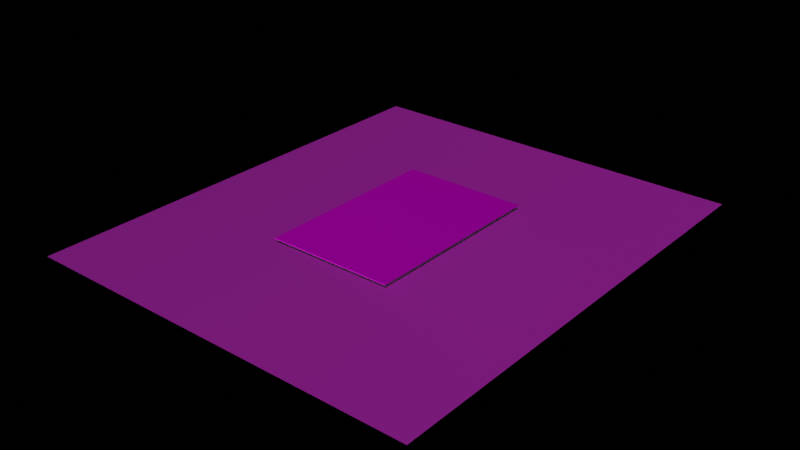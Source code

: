 # Source: floor_pbr_textedit.blend  (saved by Blender 3.2.14; exported with 4.5.12 LTS)
import bpy
from mathutils import Matrix  # noqa: F401  (used for matrix-valued properties, if any)

bpy.ops.wm.read_factory_settings(use_empty=True)
scene = bpy.context.scene
scene.name = 'Scene'

# ---- collections
col_walls = bpy.data.collections.new('walls'); scene.collection.children.link(col_walls)

# ---- images (referenced by path relative to the original .blend; pixels are not part of the script)
import os
ASSET_DIR = os.environ.get("B2B_ASSET_DIR", "")  # directory of the original .blend (textures are referenced by path, not embedded)
HERE = os.path.dirname(os.path.abspath(__file__))  # packed textures are extracted next to this script under _unpacked/

def load_image(name, relpath, width, height, colorspace="sRGB"):
    """Load a texture the original file referenced (path relative to the .blend, or extracted next to this script)."""
    p = next((c for c in (os.path.join(HERE, relpath), os.path.join(ASSET_DIR, relpath)) if relpath and os.path.exists(c)), "")
    if p:
        img = bpy.data.images.load(p, check_existing=True)
        img.name = name
    else:  # same state as the original file: an image datablock whose file is absent (Cycles renders it pink)
        img = bpy.data.images.new(name, width, height)
        img.source = "FILE"
        img.filepath = "//" + (relpath or name)
    img.colorspace_settings.name = colorspace
    return img
img_woodmaterial_metallic_png = load_image('woodmaterial_Metallic.png', 'wood_floor_2k/woodmaterial_Metallic.png', 1024, 1024, 'Non-Color')
img_wood_material_diffuse_png = load_image('wood material_Diffuse.png', 'wood_floor_2k/wood material_Diffuse.png', 1024, 1024, 'sRGB')
img_wood_material_roughness_png = load_image('wood material_Roughness.png', 'wood_floor_2k/wood material_Roughness.png', 1024, 1024, 'Non-Color')
img_wood_material_normal_png = load_image('wood material_Normal.png', 'wood_floor_2k/wood material_Normal.png', 1024, 1024, 'Non-Color')
img_wood_material_height_png = load_image('wood material_Height.png', 'wood_floor_2k/wood material_Height.png', 1024, 1024, 'Non-Color')
img_rug_basecolor_jpg = load_image('rug_BaseColor.jpg', 'rug/rug_BaseColor.jpg', 1024, 1024, 'sRGB')
img_rug_metallic_jpg = load_image('rug_Metallic.jpg', 'rug/rug_Metallic.jpg', 1024, 1024, 'Non-Color')
img_rug_roughness_jpg = load_image('rug_Roughness.jpg', 'rug/rug_Roughness.jpg', 1024, 1024, 'Non-Color')
img_rug_normal_jpg = load_image('rug_Normal.jpg', 'rug/rug_Normal.jpg', 1024, 1024, 'Non-Color')
img_rug_height_jpg = load_image('rug_Height.jpg', 'rug/rug_Height.jpg', 1024, 1024, 'Non-Color')

# ---- materials (node trees are filled in below, after node groups)
mat_material_013 = bpy.data.materials.new('Material.013')
mat_material_013.use_backface_culling = True
mat_material_013.use_transparent_shadow = False
mat_persian_rug = bpy.data.materials.new('persian_rug')
mat_persian_rug.use_backface_culling = True
mat_persian_rug.use_transparent_shadow = False

# ---- material node trees
mat_material_013.use_nodes = True; mat_material_013.node_tree.nodes.clear()
_N = mat_material_013.node_tree.nodes; _L = mat_material_013.node_tree.links
n0 = _N.new('NodeFrame'); n0.name = 'Frame'; n0.location = (-1150, 250)
n0.label = 'Mapping'
n0.width = 400
n1 = _N.new('NodeFrame'); n1.name = 'Frame.001'; n1.location = (-508, 450)
n1.label = 'Textures'
n1.width = 358
n2 = _N.new('ShaderNodeNormalMap'); n2.name = 'Normal Map'; n2.location = (-120, -140)
n2.inputs[0].default_value = 2.0
n3 = _N.new('ShaderNodeMapping'); n3.name = 'Mapping'; n3.location = (230, -30)
n4 = _N.new('ShaderNodeTexCoord'); n4.name = 'Texture Coordinate'; n4.location = (30, -30)
n5 = _N.new('ShaderNodeBsdfPrincipled'); n5.name = 'Principled BSDF'; n5.location = (220, 300)
n5.distribution = 'GGX'
n5.subsurface_method = 'BURLEY'
n5.inputs[3].default_value = 1.45
n5.inputs[28].default_value = 0.01
n6 = _N.new('ShaderNodeTexImage'); n6.name = 'Image Texture'; n6.location = (-420, -460)
n6.image = img_woodmaterial_metallic_png
n7 = _N.new('ShaderNodeTexImage'); n7.name = 'Image Texture.001'; n7.location = (88, -30)
n7.label = 'Base Color'
n7.image = img_wood_material_diffuse_png
n8 = _N.new('ShaderNodeTexImage'); n8.name = 'Image Texture.002'; n8.location = (88, -310)
n8.label = 'Roughness'
n8.image = img_wood_material_roughness_png
n9 = _N.new('ShaderNodeTexImage'); n9.name = 'Image Texture.003'; n9.location = (88, -590)
n9.label = 'Normal'
n9.image = img_wood_material_normal_png
n10 = _N.new('NodeReroute'); n10.name = 'Reroute'; n10.location = (38, -586)
n10.width = 16
n10.socket_idname = 'NodeSocketVector'
n11 = _N.new('ShaderNodeTexImage'); n11.name = 'Image Texture.004'; n11.location = (-80, -540)
n11.image = img_wood_material_height_png
n12 = _N.new('ShaderNodeDisplacement'); n12.name = 'Displacement'; n12.location = (240, -380)
n12.inputs[2].default_value = 0.15
n13 = _N.new('ShaderNodeOutputMaterial'); n13.name = 'Material Output'; n13.location = (660, 40)
n3.parent = n0
n4.parent = n0
n7.parent = n1
n8.parent = n1
n9.parent = n1
n10.parent = n1
_L.new(n5.outputs[0], n13.inputs[0])
_L.new(n8.outputs[0], n5.inputs[2])
_L.new(n9.outputs[0], n2.inputs[1])
_L.new(n2.outputs[0], n5.inputs[5])
_L.new(n10.outputs[0], n7.inputs[0])
_L.new(n10.outputs[0], n8.inputs[0])
_L.new(n10.outputs[0], n9.inputs[0])
_L.new(n3.outputs[0], n10.inputs[0])
_L.new(n4.outputs[2], n3.inputs[0])
_L.new(n6.outputs[0], n5.inputs[1])
_L.new(n7.outputs[0], n5.inputs[0])
_L.new(n11.outputs[0], n12.inputs[0])
_L.new(n12.outputs[0], n13.inputs[2])
n13.is_active_output = True
mat_persian_rug.use_nodes = True; mat_persian_rug.node_tree.nodes.clear()
_N = mat_persian_rug.node_tree.nodes; _L = mat_persian_rug.node_tree.links
n0 = _N.new('ShaderNodeOutputMaterial'); n0.name = 'Material Output'; n0.location = (300, 320)
n1 = _N.new('ShaderNodeBsdfPrincipled'); n1.name = 'Principled BSDF'; n1.location = (-40, 400)
n1.distribution = 'GGX'
n1.subsurface_method = 'BURLEY'
n1.inputs[3].default_value = 1.45
n1.inputs[27].default_value = (0.0, 0.0, 0.0, 1.0)
n1.inputs[28].default_value = 1.0
n2 = _N.new('ShaderNodeTexImage'); n2.name = 'Image Texture.001'; n2.location = (-537, 466)
n2.image = img_rug_basecolor_jpg
n3 = _N.new('ShaderNodeTexImage'); n3.name = 'Image Texture.002'; n3.location = (-560, 80)
n3.image = img_rug_metallic_jpg
n4 = _N.new('ShaderNodeTexImage'); n4.name = 'Image Texture.004'; n4.location = (-688, -40)
n4.image = img_rug_roughness_jpg
n5 = _N.new('ShaderNodeTexImage'); n5.name = 'Image Texture.003'; n5.location = (-560, -280)
n5.image = img_rug_normal_jpg
n6 = _N.new('ShaderNodeNormalMap'); n6.name = 'Normal Map'; n6.location = (-260, -180)
n6.uv_map = 'UVMap'
n7 = _N.new('ShaderNodeTexImage'); n7.name = 'Image Texture'; n7.location = (-260, -460)
n7.image = img_rug_height_jpg
n8 = _N.new('ShaderNodeDisplacement'); n8.name = 'Displacement'; n8.location = (80, -280)
n8.inputs[2].default_value = 0.1
_L.new(n1.outputs[0], n0.inputs[0])
_L.new(n2.outputs[0], n1.inputs[0])
_L.new(n3.outputs[0], n1.inputs[1])
_L.new(n4.outputs[0], n1.inputs[2])
_L.new(n5.outputs[0], n6.inputs[1])
_L.new(n6.outputs[0], n1.inputs[5])
_L.new(n7.outputs[0], n8.inputs[0])
_L.new(n8.outputs[0], n0.inputs[2])
n0.is_active_output = True

# ---- world
world_world = bpy.data.worlds.new('World'); scene.world = world_world
world_world.use_nodes = True; world_world.node_tree.nodes.clear()
_N = world_world.node_tree.nodes; _L = world_world.node_tree.links
n0 = _N.new('ShaderNodeOutputWorld'); n0.name = 'World Output'; n0.location = (300, 300)
n1 = _N.new('ShaderNodeBsdfPrincipled'); n1.name = 'Principled BSDF'; n1.location = (10, 300)
n1.distribution = 'GGX'
n1.subsurface_method = 'BURLEY'
n1.inputs[3].default_value = 1.45
n1.inputs[27].default_value = (0.0, 0.0, 0.0, 1.0)
n1.inputs[28].default_value = 1.0
_L.new(n1.outputs[0], n0.inputs[0])
n0.is_active_output = True
world_world.color = (0.05088, 0.05088, 0.05088)
world_world.use_sun_shadow = False
world_world.sun_shadow_jitter_overblur = 0.0

# ---- meshes
me_cube_007 = bpy.data.meshes.new('Cube.007')
me_cube_007.from_pydata([(-4.197, -4.895, -2.493), (-4.197, 4.908, -2.493), (4.219, -4.895, -2.493), (4.219, 4.908, -2.493), (-4.197, 4.908, -2.493), (4.219, 4.908, -2.493)], [], [(1, 0, 2, 3), (1, 3, 5, 4)])
_uv = me_cube_007.uv_layers.new(name='UVMap')
_uv.uv.foreach_set('vector', [-0.4, -0.0957, 0.7534, -0.0957, 0.7534, 1.096, -0.4, 1.096, -5.788, -5.661, -5.788, 6.661, -5.788, 6.661, -5.788, -5.661])
me_cube_007.materials.append(mat_material_013)
me_cube_007.use_remesh_fix_poles = True
me_cube_007.use_remesh_preserve_attributes = False
me_cube_007.use_mirror_vertex_groups = False
me_cube_007.update()
me_plane_015 = bpy.data.meshes.new('Plane.015')
me_plane_015.from_pydata([(-1.0, -1.5, 0.0), (1.0, -1.5, 0.0), (-1.0, 1.5, 0.0), (1.0, 1.5, 0.0), (-0.9935, 1.493, 0.01), (-1.0, 1.5, 0.003496), (-0.9981, 1.498, 0.008095), (-1.0, -1.5, 0.003496), (-0.9935, -1.493, 0.01), (-0.9981, -1.498, 0.008095), (1.0, -1.5, 0.003496), (0.9935, -1.493, 0.01), (0.9981, -1.498, 0.008095), (1.0, 1.5, 0.003496), (0.9935, 1.493, 0.01), (0.9981, 1.498, 0.008095)], [], [(3, 2, 5, 13), (8, 11, 14, 4), (0, 1, 10, 7), (1, 3, 13, 10), (5, 7, 9, 6), (6, 9, 8, 4), (7, 10, 12, 9), (9, 12, 11, 8), (10, 13, 15, 12), (12, 15, 14, 11), (13, 5, 6, 15), (15, 6, 4, 14), (2, 0, 7, 5)])
_uv = me_plane_015.uv_layers.new(name='UVMap')
_uv.uv.foreach_set('vector', [1.0, 0.0, 1.0, 1.0, 1.0, 1.0, 1.0, 0.0, 0.002168, 0.9967, 0.002168, 0.003252, 0.9978, 0.003252, 0.9978, 0.9967, -5.96e-08, 1.0, 0.0, -5.96e-08, 0.0, -5.96e-08, -5.96e-08, 1.0, 0.0, -5.96e-08, 1.0, 0.0, 1.0, 0.0, 0.0, -5.96e-08, 1.0, 1.0, -5.96e-08, 1.0, 0.0003174, 0.9995, 0.9997, 0.9995, 0.9997, 0.9995, 0.0003174, 0.9995, 0.002168, 0.9967, 0.9978, 0.9967, -5.96e-08, 1.0, 0.0, -5.96e-08, 0.0003175, 0.0004762, 0.0003174, 0.9995, 0.0003174, 0.9995, 0.0003175, 0.0004762, 0.002168, 0.003252, 0.002168, 0.9967, 0.0, -5.96e-08, 1.0, 0.0, 0.9997, 0.0004762, 0.0003175, 0.0004762, 0.0003175, 0.0004762, 0.9997, 0.0004762, 0.9978, 0.003252, 0.002168, 0.003252, 1.0, 0.0, 1.0, 1.0, 0.9997, 0.9995, 0.9997, 0.0004762, 0.9997, 0.0004762, 0.9997, 0.9995, 0.9978, 0.9967, 0.9978, 0.003252, 1.0, 1.0, -5.96e-08, 1.0, -5.96e-08, 1.0, 1.0, 1.0])
me_plane_015.materials.append(mat_persian_rug)
me_plane_015.use_remesh_fix_poles = True
me_plane_015.use_remesh_preserve_attributes = False
me_plane_015.use_mirror_vertex_groups = False
me_plane_015.update()

# ---- objects
ob_floor = bpy.data.objects.new('floor', me_cube_007)
ob_plane_013 = bpy.data.objects.new('Plane.013', me_plane_015)

# ---- transforms, parenting, visibility, modifiers, constraints
ob_floor.location = (-0.02401, 0.0, 2.312)
ob_floor.scale = (0.9994, 0.9994, 0.9994)
ob_floor.lineart.crease_threshold = 0.0
ob_plane_013.location = (0.0001658, 1.342e-05, -0.008175)
ob_plane_013.scale = (1.33, 1.333, 1.0)
ob_plane_013.lineart.crease_threshold = 0.0

# ---- collection membership
col_walls.objects.link(ob_floor)
col_walls.objects.link(ob_plane_013)

# ---- scene / render settings (as saved in the file)
scene.frame_start = 1; scene.frame_end = 250; scene.frame_set(0)
scene.render.engine = 'BLENDER_EEVEE_NEXT'
scene.cycles.use_denoising = False
scene.cycles.samples = 128
scene.cycles.sampling_pattern = 'TABULATED_SOBOL'
scene.cycles.use_adaptive_sampling = False
scene.cycles.use_light_tree = False
scene.view_settings.view_transform = 'Filmic'
bpy.context.view_layer.update()

# ---- added for rendering (the .blend has no active camera and no usable light): camera, sun
cam_auto = bpy.data.cameras.new('AutoCamera')
cam_auto.lens = 50.0
cam_auto.sensor_width = 36.0
cam_auto.clip_end = 1000.0
ob_auto_camera = bpy.data.objects.new('AutoCamera', cam_auto)
scene.collection.objects.link(ob_auto_camera)
ob_auto_camera.location = (11.9344, -14.3301, 9.469)
ob_auto_camera.rotation_euler = (1.09748, -7.21219e-08, 0.694738)
scene.camera = ob_auto_camera
light_auto_sun = bpy.data.lights.new('AutoSun', 'SUN')
light_auto_sun.energy = 3.0
light_auto_sun.angle = 0.0523599
ob_auto_sun = bpy.data.objects.new('AutoSun', light_auto_sun)
scene.collection.objects.link(ob_auto_sun)
ob_auto_sun.rotation_euler = (0.872665, 0.174533, 0.523599)
bpy.context.view_layer.update()
